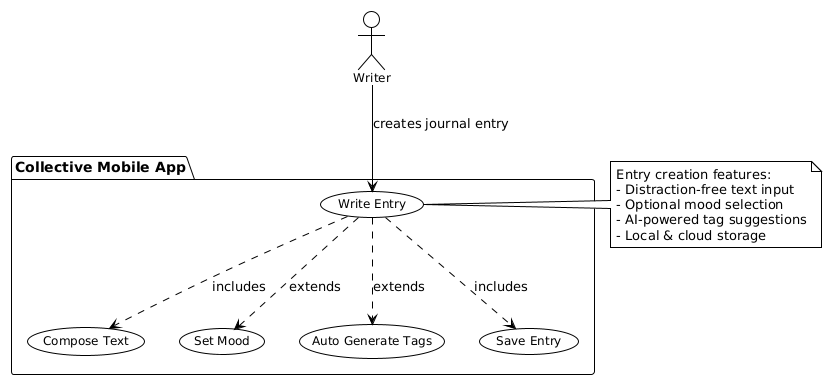

The diagram above was rendered by PlantUML. Its source (embedded in the PNG):
@startuml
!theme plain
skinparam usecase {
    BackgroundColor White
    BorderColor Black
    FontSize 12
}
skinparam actor {
    BackgroundColor White
    BorderColor Black
    FontSize 12
}

actor "Writer" as W

package "Collective Mobile App" {
    usecase "Write Entry" as UC4
    usecase "Compose Text" as UC4_1
    usecase "Set Mood" as UC4_2
    usecase "Auto Generate Tags" as UC4_3
    usecase "Save Entry" as UC4_4
}

W --> UC4 : creates journal entry
UC4 ..> UC4_1 : includes
UC4 ..> UC4_2 : extends
UC4 ..> UC4_3 : extends
UC4 ..> UC4_4 : includes

note right of UC4
Entry creation features:
- Distraction-free text input
- Optional mood selection
- AI-powered tag suggestions
- Local & cloud storage
end note
@enduml